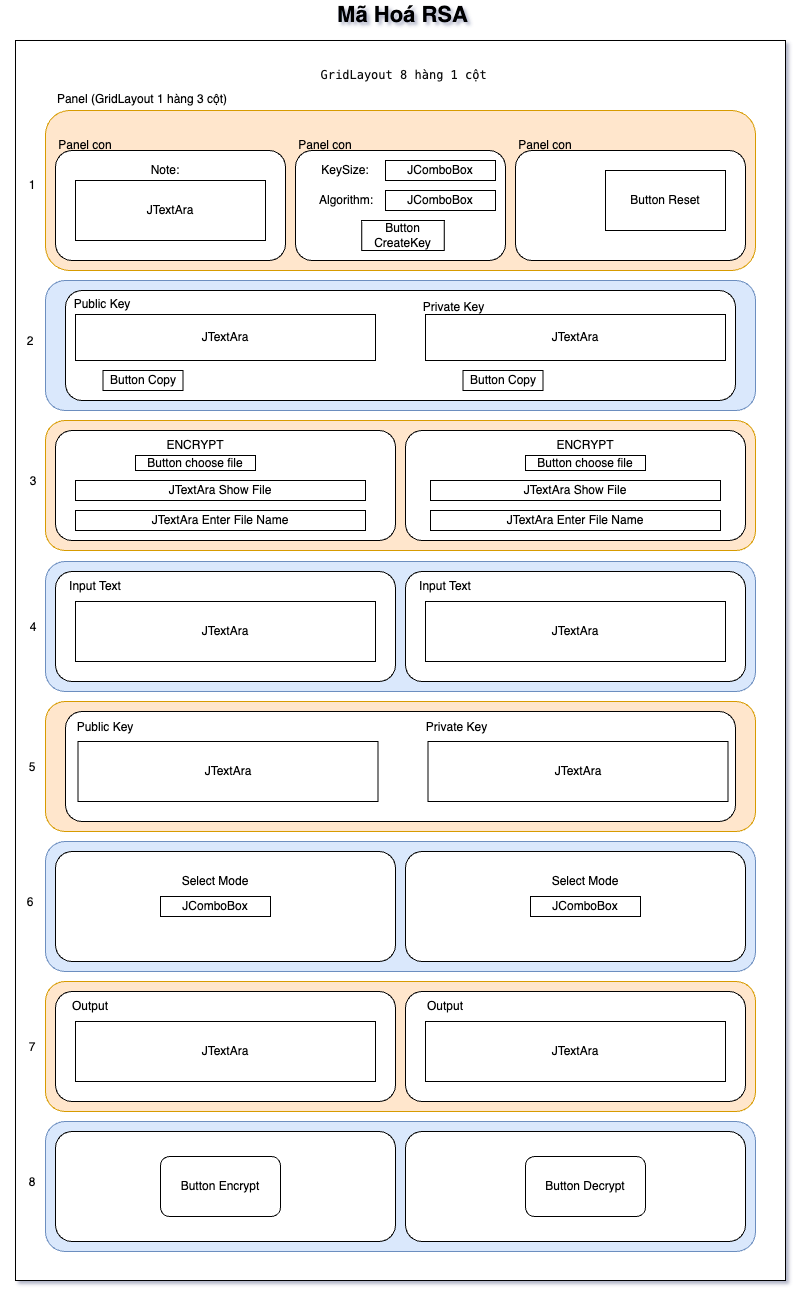

The diagram above was exported from draw.io. Its source (the exported page's mxGraphModel, read from the mxfile embedded in the PNG):
<mxGraphModel dx="2074" dy="-74" grid="1" gridSize="10" guides="1" tooltips="1" connect="1" arrows="1" fold="1" page="1" pageScale="1" pageWidth="827" pageHeight="1169" math="0" shadow="0">
  <root>
    <mxCell id="0" />
    <mxCell id="1" parent="0" />
    <mxCell id="kRLRkP6cZtClY1EE6CDw-1" value="" style="rounded=1;whiteSpace=wrap;html=1;" vertex="1" parent="1">
      <mxGeometry x="70" y="1480" width="120" height="60" as="geometry" />
    </mxCell>
    <mxCell id="kRLRkP6cZtClY1EE6CDw-2" value="" style="rounded=0;whiteSpace=wrap;html=1;" vertex="1" parent="1">
      <mxGeometry x="25" y="1230" width="770" height="1240" as="geometry" />
    </mxCell>
    <mxCell id="kRLRkP6cZtClY1EE6CDw-3" value="" style="rounded=1;whiteSpace=wrap;html=1;fillColor=#ffe6cc;strokeColor=#d79b00;" vertex="1" parent="1">
      <mxGeometry x="55" y="1300" width="710" height="160" as="geometry" />
    </mxCell>
    <mxCell id="kRLRkP6cZtClY1EE6CDw-4" value="" style="rounded=1;whiteSpace=wrap;html=1;" vertex="1" parent="1">
      <mxGeometry x="65" y="1340" width="230" height="110" as="geometry" />
    </mxCell>
    <mxCell id="kRLRkP6cZtClY1EE6CDw-5" value="" style="rounded=1;whiteSpace=wrap;html=1;" vertex="1" parent="1">
      <mxGeometry x="305" y="1340" width="210" height="110" as="geometry" />
    </mxCell>
    <mxCell id="kRLRkP6cZtClY1EE6CDw-6" value="" style="rounded=1;whiteSpace=wrap;html=1;" vertex="1" parent="1">
      <mxGeometry x="525" y="1340" width="230" height="110" as="geometry" />
    </mxCell>
    <mxCell id="kRLRkP6cZtClY1EE6CDw-7" value="" style="rounded=1;whiteSpace=wrap;html=1;fillColor=#dae8fc;strokeColor=#6c8ebf;" vertex="1" parent="1">
      <mxGeometry x="55" y="1470" width="710" height="130" as="geometry" />
    </mxCell>
    <mxCell id="kRLRkP6cZtClY1EE6CDw-8" value="" style="rounded=1;whiteSpace=wrap;html=1;fillColor=#ffe6cc;strokeColor=#d79b00;" vertex="1" parent="1">
      <mxGeometry x="55" y="1610" width="710" height="130" as="geometry" />
    </mxCell>
    <mxCell id="kRLRkP6cZtClY1EE6CDw-9" value="" style="rounded=1;whiteSpace=wrap;html=1;fillColor=#dae8fc;strokeColor=#6c8ebf;" vertex="1" parent="1">
      <mxGeometry x="55" y="1751" width="710" height="130" as="geometry" />
    </mxCell>
    <mxCell id="kRLRkP6cZtClY1EE6CDw-10" value="" style="rounded=1;whiteSpace=wrap;html=1;fillColor=#ffe6cc;strokeColor=#d79b00;" vertex="1" parent="1">
      <mxGeometry x="55" y="1891" width="710" height="130" as="geometry" />
    </mxCell>
    <mxCell id="kRLRkP6cZtClY1EE6CDw-11" value="" style="rounded=1;whiteSpace=wrap;html=1;fillColor=#dae8fc;strokeColor=#6c8ebf;" vertex="1" parent="1">
      <mxGeometry x="55" y="2031" width="710" height="130" as="geometry" />
    </mxCell>
    <mxCell id="kRLRkP6cZtClY1EE6CDw-12" value="" style="rounded=1;whiteSpace=wrap;html=1;fillColor=#ffe6cc;strokeColor=#d79b00;" vertex="1" parent="1">
      <mxGeometry x="55" y="2171" width="710" height="130" as="geometry" />
    </mxCell>
    <mxCell id="kRLRkP6cZtClY1EE6CDw-13" value="" style="rounded=1;whiteSpace=wrap;html=1;" vertex="1" parent="1">
      <mxGeometry x="65" y="1620" width="340" height="110" as="geometry" />
    </mxCell>
    <mxCell id="kRLRkP6cZtClY1EE6CDw-14" value="" style="rounded=1;whiteSpace=wrap;html=1;" vertex="1" parent="1">
      <mxGeometry x="415" y="1620" width="340" height="110" as="geometry" />
    </mxCell>
    <mxCell id="kRLRkP6cZtClY1EE6CDw-15" value="" style="rounded=1;whiteSpace=wrap;html=1;" vertex="1" parent="1">
      <mxGeometry x="65" y="1761" width="340" height="110" as="geometry" />
    </mxCell>
    <mxCell id="kRLRkP6cZtClY1EE6CDw-16" value="" style="rounded=1;whiteSpace=wrap;html=1;" vertex="1" parent="1">
      <mxGeometry x="415" y="1761" width="340" height="110" as="geometry" />
    </mxCell>
    <mxCell id="kRLRkP6cZtClY1EE6CDw-17" value="" style="rounded=1;whiteSpace=wrap;html=1;" vertex="1" parent="1">
      <mxGeometry x="75" y="1901" width="670" height="110" as="geometry" />
    </mxCell>
    <mxCell id="kRLRkP6cZtClY1EE6CDw-18" value="" style="rounded=1;whiteSpace=wrap;html=1;" vertex="1" parent="1">
      <mxGeometry x="65" y="2041" width="340" height="110" as="geometry" />
    </mxCell>
    <mxCell id="kRLRkP6cZtClY1EE6CDw-19" value="" style="rounded=1;whiteSpace=wrap;html=1;" vertex="1" parent="1">
      <mxGeometry x="415" y="2041" width="340" height="110" as="geometry" />
    </mxCell>
    <mxCell id="kRLRkP6cZtClY1EE6CDw-20" value="" style="rounded=1;whiteSpace=wrap;html=1;" vertex="1" parent="1">
      <mxGeometry x="65" y="2181" width="340" height="110" as="geometry" />
    </mxCell>
    <mxCell id="kRLRkP6cZtClY1EE6CDw-21" value="" style="rounded=1;whiteSpace=wrap;html=1;" vertex="1" parent="1">
      <mxGeometry x="415" y="2181" width="340" height="110" as="geometry" />
    </mxCell>
    <mxCell id="kRLRkP6cZtClY1EE6CDw-22" value="" style="rounded=1;whiteSpace=wrap;html=1;fillColor=#dae8fc;strokeColor=#6c8ebf;" vertex="1" parent="1">
      <mxGeometry x="55" y="2311" width="710" height="130" as="geometry" />
    </mxCell>
    <mxCell id="kRLRkP6cZtClY1EE6CDw-23" value="" style="rounded=1;whiteSpace=wrap;html=1;" vertex="1" parent="1">
      <mxGeometry x="65" y="2321" width="340" height="110" as="geometry" />
    </mxCell>
    <mxCell id="kRLRkP6cZtClY1EE6CDw-24" value="" style="rounded=1;whiteSpace=wrap;html=1;" vertex="1" parent="1">
      <mxGeometry x="415" y="2321" width="340" height="110" as="geometry" />
    </mxCell>
    <mxCell id="kRLRkP6cZtClY1EE6CDw-25" value="&lt;div style=&quot;background-color:#ffffff;color:#080808&quot;&gt;&lt;pre style=&quot;font-family:'JetBrains Mono',monospace;font-size:9,8pt;&quot;&gt; GridLayout 8 hàng 1 cột&lt;/pre&gt;&lt;/div&gt;" style="text;html=1;strokeColor=none;fillColor=none;align=center;verticalAlign=middle;whiteSpace=wrap;rounded=0;" vertex="1" parent="1">
      <mxGeometry x="380" y="1250" width="60" height="30" as="geometry" />
    </mxCell>
    <mxCell id="kRLRkP6cZtClY1EE6CDw-26" value="Panel con" style="text;html=1;strokeColor=none;fillColor=none;align=center;verticalAlign=middle;whiteSpace=wrap;rounded=0;" vertex="1" parent="1">
      <mxGeometry x="65" y="1320" width="60" height="30" as="geometry" />
    </mxCell>
    <mxCell id="kRLRkP6cZtClY1EE6CDw-27" value="Panel con" style="text;html=1;strokeColor=none;fillColor=none;align=center;verticalAlign=middle;whiteSpace=wrap;rounded=0;" vertex="1" parent="1">
      <mxGeometry x="305" y="1320" width="60" height="30" as="geometry" />
    </mxCell>
    <mxCell id="kRLRkP6cZtClY1EE6CDw-28" value="Panel con" style="text;html=1;strokeColor=none;fillColor=none;align=center;verticalAlign=middle;whiteSpace=wrap;rounded=0;" vertex="1" parent="1">
      <mxGeometry x="525" y="1320" width="60" height="30" as="geometry" />
    </mxCell>
    <mxCell id="kRLRkP6cZtClY1EE6CDw-29" value="JComboBox" style="rounded=0;whiteSpace=wrap;html=1;" vertex="1" parent="1">
      <mxGeometry x="395" y="1350" width="110" height="20" as="geometry" />
    </mxCell>
    <mxCell id="kRLRkP6cZtClY1EE6CDw-30" value="JComboBox" style="rounded=0;whiteSpace=wrap;html=1;" vertex="1" parent="1">
      <mxGeometry x="395" y="1380" width="110" height="20" as="geometry" />
    </mxCell>
    <mxCell id="kRLRkP6cZtClY1EE6CDw-31" value="Button CreateKey" style="rounded=0;whiteSpace=wrap;html=1;" vertex="1" parent="1">
      <mxGeometry x="371.25" y="1410" width="82.5" height="30" as="geometry" />
    </mxCell>
    <mxCell id="kRLRkP6cZtClY1EE6CDw-32" value="KeySize:" style="text;html=1;strokeColor=none;fillColor=none;align=center;verticalAlign=middle;whiteSpace=wrap;rounded=0;" vertex="1" parent="1">
      <mxGeometry x="325" y="1345" width="60" height="30" as="geometry" />
    </mxCell>
    <mxCell id="kRLRkP6cZtClY1EE6CDw-33" value="Algorithm:" style="text;html=1;strokeColor=none;fillColor=none;align=center;verticalAlign=middle;whiteSpace=wrap;rounded=0;" vertex="1" parent="1">
      <mxGeometry x="326" y="1375" width="60" height="30" as="geometry" />
    </mxCell>
    <mxCell id="kRLRkP6cZtClY1EE6CDw-34" value="JTextAra" style="rounded=0;whiteSpace=wrap;html=1;" vertex="1" parent="1">
      <mxGeometry x="85" y="1370" width="190" height="60" as="geometry" />
    </mxCell>
    <mxCell id="kRLRkP6cZtClY1EE6CDw-35" value="Note:" style="text;html=1;strokeColor=none;fillColor=none;align=center;verticalAlign=middle;whiteSpace=wrap;rounded=0;" vertex="1" parent="1">
      <mxGeometry x="145" y="1345" width="60" height="30" as="geometry" />
    </mxCell>
    <mxCell id="kRLRkP6cZtClY1EE6CDw-36" value="Button Reset" style="rounded=0;whiteSpace=wrap;html=1;" vertex="1" parent="1">
      <mxGeometry x="615" y="1360" width="120" height="60" as="geometry" />
    </mxCell>
    <mxCell id="kRLRkP6cZtClY1EE6CDw-37" value="ENCRYPT" style="text;html=1;strokeColor=none;fillColor=none;align=center;verticalAlign=middle;whiteSpace=wrap;rounded=0;" vertex="1" parent="1">
      <mxGeometry x="175" y="1620" width="60" height="30" as="geometry" />
    </mxCell>
    <mxCell id="kRLRkP6cZtClY1EE6CDw-38" value="ENCRYPT" style="text;html=1;strokeColor=none;fillColor=none;align=center;verticalAlign=middle;whiteSpace=wrap;rounded=0;" vertex="1" parent="1">
      <mxGeometry x="565" y="1620" width="60" height="30" as="geometry" />
    </mxCell>
    <mxCell id="kRLRkP6cZtClY1EE6CDw-39" value="Button choose file" style="rounded=0;whiteSpace=wrap;html=1;" vertex="1" parent="1">
      <mxGeometry x="145" y="1645" width="120" height="15" as="geometry" />
    </mxCell>
    <mxCell id="kRLRkP6cZtClY1EE6CDw-40" value="Button choose file" style="rounded=0;whiteSpace=wrap;html=1;" vertex="1" parent="1">
      <mxGeometry x="535" y="1645" width="120" height="15" as="geometry" />
    </mxCell>
    <mxCell id="kRLRkP6cZtClY1EE6CDw-41" value="JTextAra Show File" style="rounded=0;whiteSpace=wrap;html=1;" vertex="1" parent="1">
      <mxGeometry x="85" y="1670" width="290" height="20" as="geometry" />
    </mxCell>
    <mxCell id="kRLRkP6cZtClY1EE6CDw-42" value="JTextAra Enter File Name" style="rounded=0;whiteSpace=wrap;html=1;" vertex="1" parent="1">
      <mxGeometry x="85" y="1700" width="290" height="20" as="geometry" />
    </mxCell>
    <mxCell id="kRLRkP6cZtClY1EE6CDw-43" value="JTextAra Show File" style="rounded=0;whiteSpace=wrap;html=1;" vertex="1" parent="1">
      <mxGeometry x="440" y="1670" width="290" height="20" as="geometry" />
    </mxCell>
    <mxCell id="kRLRkP6cZtClY1EE6CDw-44" value="JTextAra Enter File Name" style="rounded=0;whiteSpace=wrap;html=1;" vertex="1" parent="1">
      <mxGeometry x="440" y="1700" width="290" height="20" as="geometry" />
    </mxCell>
    <mxCell id="kRLRkP6cZtClY1EE6CDw-45" value="Input Text" style="text;html=1;strokeColor=none;fillColor=none;align=center;verticalAlign=middle;whiteSpace=wrap;rounded=0;" vertex="1" parent="1">
      <mxGeometry x="75" y="1761" width="60" height="30" as="geometry" />
    </mxCell>
    <mxCell id="kRLRkP6cZtClY1EE6CDw-46" value="Input Text" style="text;html=1;strokeColor=none;fillColor=none;align=center;verticalAlign=middle;whiteSpace=wrap;rounded=0;" vertex="1" parent="1">
      <mxGeometry x="425" y="1761" width="60" height="30" as="geometry" />
    </mxCell>
    <mxCell id="kRLRkP6cZtClY1EE6CDw-47" value="JTextAra" style="rounded=0;whiteSpace=wrap;html=1;" vertex="1" parent="1">
      <mxGeometry x="85" y="1791" width="300" height="60" as="geometry" />
    </mxCell>
    <mxCell id="kRLRkP6cZtClY1EE6CDw-48" value="JTextAra" style="rounded=0;whiteSpace=wrap;html=1;" vertex="1" parent="1">
      <mxGeometry x="435" y="1791" width="300" height="60" as="geometry" />
    </mxCell>
    <mxCell id="kRLRkP6cZtClY1EE6CDw-49" value="JComboBox" style="rounded=0;whiteSpace=wrap;html=1;" vertex="1" parent="1">
      <mxGeometry x="170" y="2086" width="110" height="20" as="geometry" />
    </mxCell>
    <mxCell id="kRLRkP6cZtClY1EE6CDw-50" value="JComboBox" style="rounded=0;whiteSpace=wrap;html=1;" vertex="1" parent="1">
      <mxGeometry x="540" y="2086" width="110" height="20" as="geometry" />
    </mxCell>
    <mxCell id="kRLRkP6cZtClY1EE6CDw-51" value="Select Mode" style="text;html=1;strokeColor=none;fillColor=none;align=center;verticalAlign=middle;whiteSpace=wrap;rounded=0;" vertex="1" parent="1">
      <mxGeometry x="150" y="2056" width="150" height="30" as="geometry" />
    </mxCell>
    <mxCell id="kRLRkP6cZtClY1EE6CDw-52" value="Select Mode" style="text;html=1;strokeColor=none;fillColor=none;align=center;verticalAlign=middle;whiteSpace=wrap;rounded=0;" vertex="1" parent="1">
      <mxGeometry x="520" y="2056" width="150" height="30" as="geometry" />
    </mxCell>
    <mxCell id="kRLRkP6cZtClY1EE6CDw-53" value="Output" style="text;html=1;strokeColor=none;fillColor=none;align=center;verticalAlign=middle;whiteSpace=wrap;rounded=0;" vertex="1" parent="1">
      <mxGeometry x="70" y="2181" width="60" height="30" as="geometry" />
    </mxCell>
    <mxCell id="kRLRkP6cZtClY1EE6CDw-54" value="Output" style="text;html=1;strokeColor=none;fillColor=none;align=center;verticalAlign=middle;whiteSpace=wrap;rounded=0;" vertex="1" parent="1">
      <mxGeometry x="425" y="2181" width="60" height="30" as="geometry" />
    </mxCell>
    <mxCell id="kRLRkP6cZtClY1EE6CDw-55" value="JTextAra" style="rounded=0;whiteSpace=wrap;html=1;" vertex="1" parent="1">
      <mxGeometry x="85" y="2211" width="300" height="60" as="geometry" />
    </mxCell>
    <mxCell id="kRLRkP6cZtClY1EE6CDw-56" value="JTextAra" style="rounded=0;whiteSpace=wrap;html=1;" vertex="1" parent="1">
      <mxGeometry x="435" y="2211" width="300" height="60" as="geometry" />
    </mxCell>
    <mxCell id="kRLRkP6cZtClY1EE6CDw-57" value="Button Encrypt" style="rounded=1;whiteSpace=wrap;html=1;" vertex="1" parent="1">
      <mxGeometry x="170" y="2346" width="120" height="60" as="geometry" />
    </mxCell>
    <mxCell id="kRLRkP6cZtClY1EE6CDw-58" value="Button Decrypt" style="rounded=1;whiteSpace=wrap;html=1;" vertex="1" parent="1">
      <mxGeometry x="535" y="2346" width="120" height="60" as="geometry" />
    </mxCell>
    <mxCell id="kRLRkP6cZtClY1EE6CDw-59" value="" style="rounded=1;whiteSpace=wrap;html=1;" vertex="1" parent="1">
      <mxGeometry x="75" y="1480" width="670" height="110" as="geometry" />
    </mxCell>
    <mxCell id="kRLRkP6cZtClY1EE6CDw-60" value="Button Copy" style="rounded=0;whiteSpace=wrap;html=1;" vertex="1" parent="1">
      <mxGeometry x="112.5" y="1560" width="80" height="20" as="geometry" />
    </mxCell>
    <mxCell id="kRLRkP6cZtClY1EE6CDw-61" value="&lt;b style=&quot;font-size: 22px;&quot;&gt;Mã Hoá RSA&lt;/b&gt;" style="text;html=1;strokeColor=none;fillColor=none;align=center;verticalAlign=middle;whiteSpace=wrap;rounded=0;fontSize=22;" vertex="1" parent="1">
      <mxGeometry x="325" y="1190" width="175" height="30" as="geometry" />
    </mxCell>
    <mxCell id="kRLRkP6cZtClY1EE6CDw-62" value="Public Key" style="text;html=1;strokeColor=none;fillColor=none;align=center;verticalAlign=middle;whiteSpace=wrap;rounded=0;" vertex="1" parent="1">
      <mxGeometry x="84.5" y="1902" width="60" height="30" as="geometry" />
    </mxCell>
    <mxCell id="kRLRkP6cZtClY1EE6CDw-63" value="Private Key" style="text;html=1;strokeColor=none;fillColor=none;align=center;verticalAlign=middle;whiteSpace=wrap;rounded=0;" vertex="1" parent="1">
      <mxGeometry x="428.5" y="1902" width="75" height="30" as="geometry" />
    </mxCell>
    <mxCell id="kRLRkP6cZtClY1EE6CDw-64" value="JTextAra" style="rounded=0;whiteSpace=wrap;html=1;" vertex="1" parent="1">
      <mxGeometry x="87.5" y="1931" width="300" height="60" as="geometry" />
    </mxCell>
    <mxCell id="kRLRkP6cZtClY1EE6CDw-65" value="JTextAra" style="rounded=0;whiteSpace=wrap;html=1;" vertex="1" parent="1">
      <mxGeometry x="437.5" y="1931" width="300" height="60" as="geometry" />
    </mxCell>
    <mxCell id="kRLRkP6cZtClY1EE6CDw-66" value="Public Key" style="text;html=1;strokeColor=none;fillColor=none;align=center;verticalAlign=middle;whiteSpace=wrap;rounded=0;" vertex="1" parent="1">
      <mxGeometry x="82" y="1479" width="60" height="30" as="geometry" />
    </mxCell>
    <mxCell id="kRLRkP6cZtClY1EE6CDw-67" value="Private Key" style="text;html=1;strokeColor=none;fillColor=none;align=center;verticalAlign=middle;whiteSpace=wrap;rounded=0;" vertex="1" parent="1">
      <mxGeometry x="426" y="1482" width="75" height="30" as="geometry" />
    </mxCell>
    <mxCell id="kRLRkP6cZtClY1EE6CDw-68" value="JTextAra" style="rounded=0;whiteSpace=wrap;html=1;" vertex="1" parent="1">
      <mxGeometry x="85" y="1504" width="300" height="46" as="geometry" />
    </mxCell>
    <mxCell id="kRLRkP6cZtClY1EE6CDw-69" value="JTextAra" style="rounded=0;whiteSpace=wrap;html=1;" vertex="1" parent="1">
      <mxGeometry x="435" y="1504" width="300" height="46" as="geometry" />
    </mxCell>
    <mxCell id="kRLRkP6cZtClY1EE6CDw-70" value="Button Copy" style="rounded=0;whiteSpace=wrap;html=1;" vertex="1" parent="1">
      <mxGeometry x="472.5" y="1560" width="80" height="20" as="geometry" />
    </mxCell>
    <mxCell id="kRLRkP6cZtClY1EE6CDw-71" value="1" style="text;html=1;strokeColor=none;fillColor=none;align=center;verticalAlign=middle;whiteSpace=wrap;rounded=0;" vertex="1" parent="1">
      <mxGeometry x="12" y="1360" width="60" height="30" as="geometry" />
    </mxCell>
    <mxCell id="kRLRkP6cZtClY1EE6CDw-72" value="2" style="text;html=1;strokeColor=none;fillColor=none;align=center;verticalAlign=middle;whiteSpace=wrap;rounded=0;" vertex="1" parent="1">
      <mxGeometry x="10" y="1516" width="60" height="30" as="geometry" />
    </mxCell>
    <mxCell id="kRLRkP6cZtClY1EE6CDw-73" value="3" style="text;html=1;strokeColor=none;fillColor=none;align=center;verticalAlign=middle;whiteSpace=wrap;rounded=0;" vertex="1" parent="1">
      <mxGeometry x="13" y="1656" width="60" height="30" as="geometry" />
    </mxCell>
    <mxCell id="kRLRkP6cZtClY1EE6CDw-74" value="4" style="text;html=1;strokeColor=none;fillColor=none;align=center;verticalAlign=middle;whiteSpace=wrap;rounded=0;" vertex="1" parent="1">
      <mxGeometry x="13" y="1802" width="60" height="30" as="geometry" />
    </mxCell>
    <mxCell id="kRLRkP6cZtClY1EE6CDw-75" value="5" style="text;html=1;strokeColor=none;fillColor=none;align=center;verticalAlign=middle;whiteSpace=wrap;rounded=0;" vertex="1" parent="1">
      <mxGeometry x="12" y="1942" width="60" height="30" as="geometry" />
    </mxCell>
    <mxCell id="kRLRkP6cZtClY1EE6CDw-76" value="6" style="text;html=1;strokeColor=none;fillColor=none;align=center;verticalAlign=middle;whiteSpace=wrap;rounded=0;" vertex="1" parent="1">
      <mxGeometry x="10" y="2077" width="60" height="30" as="geometry" />
    </mxCell>
    <mxCell id="kRLRkP6cZtClY1EE6CDw-77" value="7" style="text;html=1;strokeColor=none;fillColor=none;align=center;verticalAlign=middle;whiteSpace=wrap;rounded=0;" vertex="1" parent="1">
      <mxGeometry x="12" y="2222" width="60" height="30" as="geometry" />
    </mxCell>
    <mxCell id="kRLRkP6cZtClY1EE6CDw-78" value="8" style="text;html=1;strokeColor=none;fillColor=none;align=center;verticalAlign=middle;whiteSpace=wrap;rounded=0;" vertex="1" parent="1">
      <mxGeometry x="12" y="2357" width="60" height="30" as="geometry" />
    </mxCell>
    <mxCell id="kRLRkP6cZtClY1EE6CDw-79" value="Panel (GridLayout 1 hàng 3 cột)" style="text;html=1;strokeColor=none;fillColor=none;align=center;verticalAlign=middle;whiteSpace=wrap;rounded=0;" vertex="1" parent="1">
      <mxGeometry x="46.5" y="1274" width="210" height="30" as="geometry" />
    </mxCell>
  </root>
</mxGraphModel>